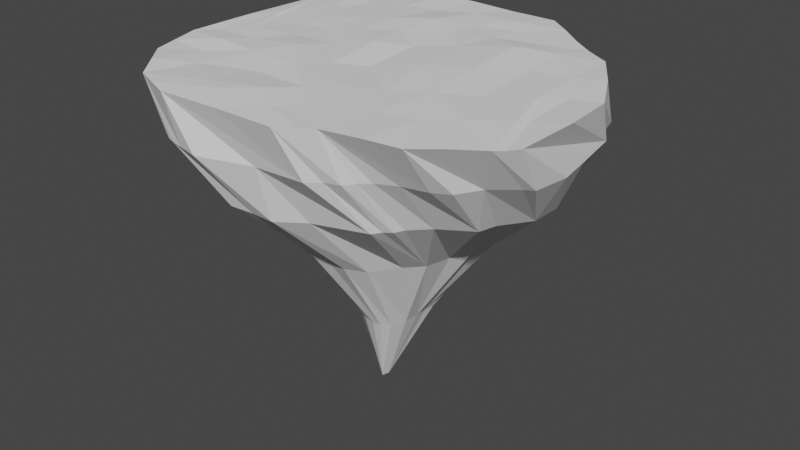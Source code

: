 # Source: sky_bastion_terrain_castle.blend  (saved by Blender 2.80.41; exported with 4.5.12 LTS)
import bpy
from mathutils import Matrix  # noqa: F401  (used for matrix-valued properties, if any)

bpy.ops.wm.read_factory_settings(use_empty=True)
scene = bpy.context.scene
scene.name = 'Scene'

# ---- collections
col_collection = bpy.data.collections.new('Collection'); scene.collection.children.link(col_collection)

# ---- world
world_world = bpy.data.worlds.new('World'); scene.world = world_world
world_world.use_nodes = True; world_world.node_tree.nodes.clear()
_N = world_world.node_tree.nodes; _L = world_world.node_tree.links
n0 = _N.new('ShaderNodeOutputWorld'); n0.name = 'World Output'; n0.location = (300, 300)
n1 = _N.new('ShaderNodeBackground'); n1.name = 'Background'; n1.location = (10, 300)
n1.inputs[0].default_value = (0.05088, 0.05088, 0.05088, 1.0)
_L.new(n1.outputs[0], n0.inputs[0])
n0.is_active_output = True
world_world.color = (0.05088, 0.05088, 0.05088)
world_world.use_sun_shadow = False
world_world.sun_shadow_jitter_overblur = 0.0

# ---- meshes
me_grid = bpy.data.meshes.new('Grid')
me_grid.from_pydata([(-23.31, -45.91, 11.51), (7.245, -45.43, 11.55), (-34.38, -41.44, 11.57), (14.83, -41.01, 11.79), (-44.64, -29.17, 11.62), (31.74, -37.06, 11.14), (44.42, -28.0, 11.26), (47.97, -23.41, 11.05), (-48.46, -15.55, 11.77), (47.1, 6.174, 10.82), (-47.57, 19.4, 11.46), (34.61, 27.77, 10.92), (-45.56, 27.18, 11.5), (22.51, 35.69, 11.05), (-36.6, 40.01, 11.02), (-27.98, 44.11, 11.31), (-13.16, 45.62, 11.53), (10.04, 45.79, 11.13), (-1.104, -38.73, -13.24), (5.375, -34.33, -13.24), (17.91, -30.08, -13.24), (-6.648, -38.57, -13.24), (19.24, -28.02, -13.24), (20.97, -26.73, -13.24), (-12.66, -39.0, -13.24), (22.08, -24.41, -13.24), (26.1, -20.31, -13.24), (33.69, -15.53, -13.24), (-18.03, -34.57, -13.24), (34.9, -11.16, -13.24), (-22.45, -33.23, -13.24), (39.63, -4.334, -13.24), (-25.3, -27.75, -13.24), (39.85, 3.195, -13.24), (36.33, 9.123, -13.24), (-28.93, -25.27, -13.24), (32.5, 17.62, -13.24), (-34.62, -14.68, -13.24), (30.69, 18.84, -13.24), (-36.57, -6.211, -13.24), (27.73, 24.49, -13.24), (-38.45, 0.08243, -13.24), (-38.4, 3.33, -13.24), (18.3, 28.26, -13.24), (16.89, 29.67, -13.24), (-35.17, 11.7, -13.24), (10.94, 30.78, -13.24), (22.07, 35.79, -0.1778), (39.86, 23.11, -0.1778), (-42.35, 28.78, -0.1778), (35.82, -27.25, -0.1778), (-44.85, 24.58, -0.1778), (39.03, -21.75, -0.1778), (-47.85, 12.89, -0.1778), (-41.18, 34.62, -0.1778), (-43.02, 30.7, -0.1778), (27.91, 32.62, -0.1778), (-2.199, 46.75, -0.1778), (7.273, 32.32, -13.24), (42.06, 15.19, -0.1778), (-44.29, -21.12, -0.1778), (-23.56, 40.38, -0.1778), (-48.07, 16.14, -0.1778), (-48.88, 10.73, -0.1778), (-10.23, 44.71, -0.1778), (47.85, -7.313, -0.1778), (46.41, 1.593, -0.1778), (-38.66, -32.85, -0.1778), (-44.85, -16.1, -0.1778), (-46.85, -6.393, -0.1778), (3.436, 31.4, -13.24), (-37.73, 15.51, -13.24), (-33.44, -36.26, -0.1778), (25.98, -30.71, -0.1778), (44.53, -17.15, -0.1778), (31.99, -29.31, -0.1778), (20.87, 35.95, -0.1778), (-21.14, 42.75, -0.1778), (4.748, 44.36, -0.1778), (-35.86, 37.87, -0.1778), (-37.45, 35.7, -0.1778), (-1.475, -41.92, -0.1778), (7.332, 44.63, -0.1778), (13.76, 38.35, -0.1778), (16.92, 38.35, -0.1778), (0.9011, 45.14, -0.1778), (21.29, -32.89, -0.1778), (1.632, 33.3, -13.24), (-36.49, 19.28, -13.24), (-34.08, 19.86, -13.24), (44.37, 13.37, -0.1778), (-25.7, -43.13, -0.1778), (-23.65, -43.84, -0.1778), (-47.24, 21.06, -0.1778), (-31.21, -39.85, -0.1778), (11.47, 40.24, -0.1778), (17.25, -37.51, -0.1778), (29.6, 30.5, -0.1778), (-48.93, 4.617, -0.1778), (-14.95, -45.9, -0.1778), (-2.491, 34.27, -13.24), (-32.75, 22.7, -13.24), (-22.77, 24.61, -13.24), (19.05, -35.06, -0.1778), (-20.25, -44.63, -0.1778), (-40.26, -25.69, -0.1778), (10.91, -41.22, -0.1778), (13.7, -38.69, -0.1778), (46.62, -15.98, -0.1778), (-5.914, 35.27, -13.24), (-23.25, 28.27, -13.24), (-15.04, 31.9, -13.24), (-8.794, 34.99, -13.24), (2.392, -21.5, -30.36), (7.333, -19.31, -30.36), (11.92, -12.96, -30.36), (-2.341, -21.19, -30.36), (15.51, -8.995, -30.36), (17.04, -2.899, -30.36), (-6.088, -21.86, -30.36), (19.67, 1.45, -30.36), (-10.88, -18.66, -30.36), (20.77, 8.562, -30.36), (18.43, 12.26, -30.36), (15.46, 14.79, -30.36), (11.4, 18.99, -30.36), (-15.84, -14.06, -30.36), (19.51, 4.286, -30.36), (-17.66, -7.317, -30.36), (0.2917, 19.92, -30.36), (6.671, 20.38, -30.36), (-3.188, 20.94, -30.36), (-7.132, 19.95, -30.36), (-19.6, 2.227, -30.36), (-10.1, 19.07, -30.36), (-20.3, 9.688, -30.36), (-13.4, 15.76, -30.36), (-18.17, 30.47, -13.24), (3.911, -7.539, -50.79), (5.541, -4.054, -50.79), (2.047, -9.129, -50.79), (0.04093, -9.462, -50.79), (5.865, -0.2197, -50.79), (5.806, 2.894, -50.79), (6.219, 5.409, -50.79), (-3.131, -8.653, -50.79), (-7.502, -5.944, -50.79), (1.115, 6.325, -50.79), (-2.042, 5.588, -50.79), (-4.207, 4.319, -50.79), (-8.627, -1.854, -50.79), (-6.138, 3.719, -50.79), (-7.707, 0.5027, -50.79), (-8.631, -3.604, -50.79), (-2.291, -1.15, -70.41), (-3.11, -2.536, -70.76), (-3.255, -0.5847, -70.31), (-4.273, -1.618, -69.36), (-15.88, 13.87, -30.36), (-18.54, 12.09, -30.36), (-20.12, -0.3751, -30.36), (-20.1, -5.567, -30.36), (-19.55, -1.343, -30.36), (-5.761, -32.53, 12.54), (1.487, -22.08, 11.96), (20.02, -13.23, 11.95), (36.28, -0.007749, 11.6), (-26.58, -17.29, 11.99), (-17.15, -2.203, 11.84), (-2.747, 8.144, 11.48), (16.46, 20.3, 12.44), (-39.77, -4.887, 11.9), (-30.6, 12.52, 12.0), (-18.25, 20.64, 12.19), (-1.85, 29.99, 11.33), (-29.04, -43.65, 11.65), (11.22, -43.19, 11.95), (-38.9, -35.33, 12.2), (-46.71, -22.42, 11.61), (46.05, -25.72, 10.92), (49.01, -8.304, 11.67), (-47.73, 2.091, 11.88), (38.47, -32.44, 11.43), (28.06, 31.76, 10.89), (-39.88, 33.39, 11.98), (-32.49, 41.57, 11.62), (16.47, 40.69, 11.2), (-7.942, -45.59, 11.69), (23.89, -38.99, 11.64), (41.44, 17.1, 11.23), (-46.15, 23.37, 11.49), (-20.4, 44.46, 11.95), (-2.034, 45.9, 11.1), (0.5012, -38.97, 11.98), (-20.06, -36.95, 12.19), (-17.16, -25.08, 11.29), (-36.1, -23.29, 11.28), (-33.07, -10.99, 11.78), (-44.59, -10.27, 11.47), (-42.87, 11.5, 11.63), (8.142, -31.25, 11.9), (-1.946, -27.23, 12.16), (-8.044, -12.38, 11.84), (-20.93, -9.822, 12.73), (-25.04, 5.064, 11.77), (-35.84, 3.678, 11.46), (-33.71, 26.35, 11.31), (26.01, -25.1, 11.46), (10.78, -17.13, 11.45), (8.031, -2.069, 12.35), (-9.832, 3.168, 12.48), (-10.92, 14.15, 11.88), (-24.88, 16.62, 11.93), (-24.49, 31.86, 11.77), (40.28, -13.89, 11.62), (27.3, -6.756, 11.32), (25.84, 10.51, 11.33), (5.98, 14.19, 11.81), (6.718, 24.94, 11.44), (-9.283, 24.99, 12.68), (-7.677, 37.58, 11.46), (40.74, 3.037, 10.9), (25.64, 24.04, 11.65), (10.2, 32.71, 11.34), (-14.42, -39.24, 12.39), (-31.14, -29.41, 11.32), (-37.56, -16.73, 12.28), (-43.01, 7.514, 12.05), (3.477, -37.06, 11.86), (-11.58, -19.85, 12.37), (-28.27, -3.191, 11.85), (-37.61, 19.81, 11.82), (16.78, -27.04, 11.49), (-1.877, -6.71, 10.98), (-18.79, 9.29, 12.06), (-28.5, 30.12, 11.56), (32.49, -20.23, 11.7), (17.69, 3.661, 12.24), (-1.591, 18.61, 11.94), (-16.49, 33.42, 11.41), (41.56, -11.89, 10.93), (35.05, 13.66, 11.21), (17.92, 28.0, 11.16), (4.583, 37.42, 11.84)], [], [(1, 106, 107), (108, 7, 179, 6), (106, 1, 187, 0), (90, 9, 180, 7), (48, 11, 189, 9), (18, 81, 99), (24, 91, 94), (20, 106, 81), (31, 65, 108), (37, 68, 69), (68, 35, 60), (35, 105, 60), (45, 51, 49), (18, 113, 114), (20, 115, 117), (102, 133, 101), (36, 124, 125), (110, 159, 135), (39, 128, 126), (40, 125, 130), (111, 136, 137), (29, 127, 31), (40, 130, 129), (118, 142, 120), (136, 151, 152), (132, 149, 134), (123, 143, 144), (114, 138, 139), (135, 150, 133), (152, 156, 157), (144, 154, 156), (10, 98, 69), (0, 99, 81), (81, 106, 0), (66, 90, 7), (65, 66, 7), (9, 59, 48), (57, 64, 17), (14, 54, 55), (13, 95, 82), (11, 48, 97), (18, 19, 81), (100, 82, 87), (19, 20, 81), (37, 35, 68), (54, 88, 71), (31, 33, 65), (59, 38, 40), (35, 32, 105), (47, 44, 46), (43, 40, 129), (132, 70, 58), (133, 45, 71), (71, 88, 133), (115, 20, 19), (58, 46, 131), (36, 34, 124), (113, 21, 24), (18, 21, 113), (102, 135, 133), (23, 22, 117), (117, 22, 20), (134, 100, 87), (126, 37, 39), (117, 25, 23), (40, 38, 125), (137, 159, 110), (27, 118, 120), (111, 112, 136), (134, 87, 132), (135, 152, 150), (149, 132, 131), (151, 134, 149), (118, 117, 142), (113, 116, 140), (147, 130, 125), (126, 128, 146), (143, 122, 127), (147, 129, 130), (137, 136, 158), (141, 119, 121), (149, 131, 148), (123, 122, 143), (114, 113, 138), (115, 114, 139), (131, 129, 148), (124, 123, 144), (139, 117, 115), (145, 121, 126), (125, 124, 144), (151, 149, 156), (145, 146, 157), (152, 151, 156), (146, 153, 157), (148, 147, 156), (144, 143, 154), (139, 138, 155), (157, 153, 150), (155, 145, 157), (150, 152, 157), (147, 144, 156), (138, 140, 155), (69, 8, 181, 10), (17, 186, 13, 82), (4, 72, 94), (42, 62, 93), (86, 26, 73), (83, 70, 95), (100, 78, 82), (21, 104, 92), (27, 50, 75), (74, 31, 108), (40, 48, 59), (47, 56, 44), (55, 54, 71), (87, 82, 95), (41, 63, 53), (93, 51, 45), (76, 47, 46), (133, 89, 101), (132, 87, 70), (88, 89, 133), (131, 132, 58), (24, 116, 113), (136, 112, 109), (118, 27, 26), (28, 116, 24), (127, 122, 31), (144, 147, 125), (140, 138, 113), (146, 145, 126), (139, 142, 117), (142, 127, 120), (147, 148, 129), (142, 143, 127), (121, 145, 141), (141, 155, 140), (156, 149, 148), (154, 143, 142), (155, 141, 145), (156, 155, 157), (0, 104, 99), (3, 103, 86), (1, 107, 96), (11, 97, 56), (2, 94, 91), (12, 93, 62), (3, 86, 73), (91, 92, 2), (4, 105, 67), (13, 83, 95), (17, 85, 57), (15, 79, 80), (3, 96, 103), (82, 78, 17), (13, 76, 84), (2, 92, 104), (108, 6, 74), (75, 50, 5), (16, 77, 61), (14, 80, 54), (75, 3, 73), (4, 67, 72), (9, 90, 59), (7, 108, 65), (16, 64, 77), (15, 61, 79), (8, 68, 60), (69, 68, 8), (10, 63, 98), (8, 60, 105), (13, 84, 83), (11, 56, 47), (17, 78, 85), (10, 53, 63), (6, 52, 74), (10, 62, 53), (14, 49, 51), (12, 51, 93), (14, 55, 49), (50, 52, 5), (47, 76, 11), (107, 20, 22), (99, 21, 18), (86, 25, 26), (69, 39, 37), (96, 22, 23), (44, 97, 43), (92, 24, 21), (95, 70, 87), (30, 105, 32), (112, 85, 109), (80, 101, 89), (103, 23, 25), (58, 76, 46), (61, 110, 102), (88, 80, 89), (27, 73, 26), (72, 30, 28), (137, 110, 77), (34, 90, 66), (66, 33, 34), (59, 36, 38), (137, 64, 111), (101, 61, 102), (98, 41, 39), (64, 112, 111), (83, 58, 70), (109, 78, 100), (94, 28, 24), (31, 52, 29), (53, 42, 41), (52, 27, 29), (45, 42, 93), (49, 71, 45), (97, 40, 43), (119, 32, 121), (122, 33, 31), (38, 36, 125), (114, 19, 18), (32, 35, 121), (129, 46, 44), (123, 34, 33), (126, 35, 37), (102, 110, 135), (117, 26, 25), (119, 28, 30), (41, 161, 128), (39, 41, 128), (109, 134, 136), (120, 29, 27), (141, 116, 119), (44, 43, 129), (154, 139, 155), (151, 136, 134), (150, 153, 133), (135, 159, 152), (158, 136, 152), (159, 158, 152), (160, 133, 153), (161, 162, 146), (161, 146, 128), (162, 153, 146), (137, 158, 159), (156, 154, 155), (0, 175, 2, 104), (2, 177, 4, 94), (4, 178, 8, 105), (3, 176, 1, 96), (13, 183, 11, 76), (14, 185, 15, 80), (75, 5, 188, 3), (16, 192, 17, 64), (15, 191, 16, 61), (6, 182, 5, 52), (10, 190, 12, 62), (12, 184, 14, 51), (107, 106, 20), (99, 104, 21), (86, 103, 25), (69, 98, 39), (96, 107, 22), (44, 56, 97), (92, 91, 24), (30, 67, 105), (112, 57, 85), (80, 79, 101), (103, 96, 23), (58, 84, 76), (61, 77, 110), (88, 54, 80), (27, 75, 73), (72, 67, 30), (34, 36, 90), (66, 65, 33), (59, 90, 36), (137, 77, 64), (101, 79, 61), (98, 63, 41), (64, 57, 112), (83, 84, 58), (109, 85, 78), (94, 72, 28), (31, 74, 52), (53, 62, 42), (52, 50, 27), (49, 55, 71), (97, 48, 40), (119, 30, 32), (122, 123, 33), (114, 115, 19), (129, 131, 46), (123, 124, 34), (126, 121, 35), (117, 118, 26), (119, 116, 28), (41, 42, 161), (109, 100, 134), (120, 127, 29), (141, 140, 116), (42, 45, 160), (154, 142, 139), (162, 160, 153), (133, 160, 45), (162, 161, 160), (161, 42, 160), (163, 224, 193), (167, 225, 195), (167, 226, 196), (171, 227, 198), (3, 228, 176), (164, 229, 201), (168, 230, 203), (172, 231, 205), (165, 232, 207), (169, 233, 209), (173, 234, 211), (173, 235, 212), (6, 236, 182), (170, 237, 216), (174, 238, 218), (16, 239, 220), (7, 240, 179), (11, 241, 189), (13, 242, 183), (17, 243, 186), (163, 194, 224), (167, 196, 225), (167, 197, 226), (171, 199, 227), (3, 200, 228), (164, 202, 229), (168, 204, 230), (172, 206, 231), (165, 208, 232), (169, 210, 233), (173, 212, 234), (173, 213, 235), (6, 214, 236), (170, 217, 237), (174, 219, 238), (16, 191, 239), (7, 180, 240), (11, 222, 241), (13, 223, 242), (17, 192, 243), (243, 220, 174), (243, 192, 220), (192, 16, 220), (242, 218, 170), (242, 223, 218), (223, 174, 218), (241, 216, 166), (241, 222, 216), (222, 170, 216), (240, 221, 166), (240, 180, 221), (180, 9, 221), (239, 213, 173), (239, 191, 213), (191, 15, 213), (238, 211, 169), (238, 219, 211), (219, 173, 211), (237, 209, 165), (237, 217, 209), (217, 169, 209), (236, 215, 165), (236, 214, 215), (214, 166, 215), (235, 185, 14), (235, 213, 185), (213, 15, 185), (234, 204, 168), (234, 212, 204), (212, 172, 204), (233, 202, 164), (233, 210, 202), (210, 168, 202), (232, 200, 3), (232, 208, 200), (208, 164, 200), (231, 184, 12), (231, 206, 184), (206, 14, 184), (230, 205, 171), (230, 204, 205), (204, 172, 205), (229, 203, 167), (229, 202, 203), (202, 168, 203), (228, 201, 163), (228, 200, 201), (200, 164, 201), (227, 190, 10), (227, 199, 190), (199, 12, 190), (226, 198, 8), (226, 197, 198), (197, 171, 198), (225, 177, 2), (225, 196, 177), (196, 4, 177), (224, 175, 0), (224, 194, 175), (194, 2, 175), (186, 223, 13), (186, 243, 223), (243, 174, 223), (183, 222, 11), (183, 242, 222), (242, 170, 222), (189, 221, 9), (189, 241, 221), (241, 166, 221), (179, 214, 6), (179, 240, 214), (240, 166, 214), (220, 219, 174), (220, 239, 219), (239, 173, 219), (218, 217, 170), (218, 238, 217), (238, 169, 217), (216, 215, 166), (216, 237, 215), (237, 165, 215), (182, 207, 5), (182, 236, 207), (236, 165, 207), (212, 206, 172), (212, 235, 206), (235, 14, 206), (211, 210, 169), (211, 234, 210), (234, 168, 210), (209, 208, 165), (209, 233, 208), (233, 164, 208), (207, 188, 5), (207, 232, 188), (232, 3, 188), (205, 199, 171), (205, 231, 199), (231, 12, 199), (203, 197, 167), (203, 230, 197), (230, 171, 197), (201, 195, 163), (201, 229, 195), (229, 167, 195), (176, 193, 1), (176, 228, 193), (228, 163, 193), (198, 181, 8), (198, 227, 181), (227, 10, 181), (196, 178, 4), (196, 226, 178), (226, 8, 178), (195, 194, 163), (195, 225, 194), (225, 2, 194), (193, 187, 1), (193, 224, 187), (224, 0, 187)])
_uv = me_grid.uv_layers.new(name='UVMap')
_uv.uv.foreach_set('vector', [0.9874, 0.9648, 0.9837, 0.9654, 0.9831, 0.9641, 0.9734, 0.9521, 0.9748, 0.9479, 0.9762, 0.9483, 0.9776, 0.9487, 0.9837, 0.9654, 0.9874, 0.9648, 0.9874, 0.9715, 0.9874, 0.9783, 0.9626, 0.9524, 0.9623, 0.9479, 0.9686, 0.9479, 0.9748, 0.9479, 0.959, 0.954, 0.9532, 0.9534, 0.9577, 0.9507, 0.9623, 0.9479, 0.9788, 0.9731, 0.9836, 0.9708, 0.9837, 0.9758, 0.9776, 0.9766, 0.9822, 0.9801, 0.9808, 0.982, 0.9784, 0.9662, 0.9837, 0.9654, 0.9836, 0.9708, 0.9716, 0.9574, 0.9702, 0.9518, 0.9734, 0.9521, 0.9678, 0.9814, 0.9709, 0.9868, 0.967, 0.987, 0.9709, 0.9868, 0.9717, 0.981, 0.9727, 0.9866, 0.9717, 0.981, 0.9749, 0.9857, 0.9727, 0.9866, 0.9599, 0.9792, 0.9567, 0.9841, 0.9554, 0.9832, 0.9788, 0.9731, 0.9722, 0.9711, 0.9724, 0.9698, 0.9784, 0.9662, 0.9717, 0.9678, 0.9711, 0.9663, 0.9567, 0.9742, 0.9638, 0.974, 0.9568, 0.9773, 0.964, 0.9575, 0.9654, 0.9638, 0.9638, 0.9644, 0.9557, 0.9734, 0.9617, 0.9719, 0.9621, 0.9728, 0.9651, 0.9814, 0.9662, 0.9747, 0.9681, 0.9748, 0.9615, 0.9586, 0.9638, 0.9644, 0.963, 0.9653, 0.9553, 0.9706, 0.9614, 0.9706, 0.9554, 0.9718, 0.9735, 0.959, 0.9684, 0.9639, 0.9716, 0.9574, 0.9615, 0.9586, 0.963, 0.9653, 0.9621, 0.9668, 0.9699, 0.9652, 0.9672, 0.968, 0.9691, 0.9642, 0.9614, 0.9706, 0.9658, 0.9697, 0.9662, 0.9702, 0.9613, 0.9686, 0.9658, 0.9695, 0.9611, 0.9694, 0.9663, 0.9634, 0.9667, 0.968, 0.9664, 0.9679, 0.9724, 0.9698, 0.968, 0.9688, 0.9677, 0.9683, 0.9621, 0.9728, 0.9665, 0.9704, 0.9638, 0.974, 0.9662, 0.9702, 0.9669, 0.9692, 0.9669, 0.9693, 0.9664, 0.9679, 0.9669, 0.9692, 0.9669, 0.9692, 0.9585, 0.9889, 0.9631, 0.9864, 0.967, 0.987, 0.9874, 0.9783, 0.9837, 0.9758, 0.9836, 0.9708, 0.9836, 0.9708, 0.9837, 0.9654, 0.9874, 0.9783, 0.967, 0.952, 0.9626, 0.9524, 0.9748, 0.9479, 0.9702, 0.9518, 0.967, 0.952, 0.9748, 0.9479, 0.9623, 0.9479, 0.9616, 0.9529, 0.959, 0.954, 0.9498, 0.9681, 0.9496, 0.9712, 0.9464, 0.9644, 0.9505, 0.9843, 0.9538, 0.982, 0.9549, 0.9829, 0.9493, 0.9583, 0.9515, 0.9632, 0.9504, 0.9649, 0.9532, 0.9534, 0.959, 0.954, 0.9558, 0.957, 0.9788, 0.9731, 0.9785, 0.9704, 0.9836, 0.9708, 0.9557, 0.9666, 0.9504, 0.9649, 0.9563, 0.9654, 0.9785, 0.9704, 0.9784, 0.9662, 0.9836, 0.9708, 0.9678, 0.9814, 0.9717, 0.981, 0.9709, 0.9868, 0.9538, 0.982, 0.9577, 0.9785, 0.9586, 0.9792, 0.9716, 0.9574, 0.9692, 0.9569, 0.9702, 0.9518, 0.9616, 0.9529, 0.9634, 0.958, 0.9615, 0.9586, 0.9717, 0.981, 0.973, 0.9801, 0.9749, 0.9857, 0.9538, 0.9593, 0.9588, 0.9612, 0.9578, 0.9629, 0.9594, 0.9608, 0.9615, 0.9586, 0.9621, 0.9668, 0.9613, 0.9686, 0.9568, 0.9649, 0.9571, 0.9638, 0.9638, 0.974, 0.9599, 0.9792, 0.9586, 0.9792, 0.9586, 0.9792, 0.9577, 0.9785, 0.9638, 0.974, 0.9717, 0.9678, 0.9784, 0.9662, 0.9785, 0.9704, 0.9571, 0.9638, 0.9578, 0.9629, 0.9615, 0.9675, 0.964, 0.9575, 0.9671, 0.9572, 0.9654, 0.9638, 0.9722, 0.9711, 0.9782, 0.975, 0.9776, 0.9766, 0.9788, 0.9731, 0.9782, 0.975, 0.9722, 0.9711, 0.9567, 0.9742, 0.9621, 0.9728, 0.9638, 0.974, 0.9777, 0.9647, 0.978, 0.9655, 0.9711, 0.9663, 0.9711, 0.9663, 0.978, 0.9655, 0.9784, 0.9662, 0.9611, 0.9694, 0.9557, 0.9666, 0.9563, 0.9654, 0.9681, 0.9748, 0.9678, 0.9814, 0.9651, 0.9814, 0.9711, 0.9663, 0.9772, 0.9641, 0.9777, 0.9647, 0.9615, 0.9586, 0.9634, 0.958, 0.9638, 0.9644, 0.9554, 0.9718, 0.9617, 0.9719, 0.9557, 0.9734, 0.9749, 0.9599, 0.9699, 0.9652, 0.9691, 0.9642, 0.9553, 0.9706, 0.9551, 0.9686, 0.9614, 0.9706, 0.9611, 0.9694, 0.9563, 0.9654, 0.9613, 0.9686, 0.9621, 0.9728, 0.9662, 0.9702, 0.9665, 0.9704, 0.9658, 0.9695, 0.9613, 0.9686, 0.9615, 0.9675, 0.9658, 0.9697, 0.9611, 0.9694, 0.9658, 0.9695, 0.9699, 0.9652, 0.9711, 0.9663, 0.9672, 0.968, 0.9722, 0.9711, 0.9717, 0.9723, 0.9681, 0.9692, 0.9658, 0.9687, 0.963, 0.9653, 0.9638, 0.9644, 0.9681, 0.9748, 0.9662, 0.9747, 0.9671, 0.9704, 0.9667, 0.968, 0.9675, 0.9634, 0.9684, 0.9639, 0.9658, 0.9687, 0.9621, 0.9668, 0.963, 0.9653, 0.9554, 0.9718, 0.9614, 0.9706, 0.9615, 0.9713, 0.968, 0.9694, 0.9713, 0.9731, 0.97, 0.9741, 0.9658, 0.9695, 0.9615, 0.9675, 0.9658, 0.9691, 0.9663, 0.9634, 0.9675, 0.9634, 0.9667, 0.968, 0.9724, 0.9698, 0.9722, 0.9711, 0.968, 0.9688, 0.9717, 0.9678, 0.9724, 0.9698, 0.9677, 0.9683, 0.9615, 0.9675, 0.9621, 0.9668, 0.9658, 0.9691, 0.9654, 0.9638, 0.9663, 0.9634, 0.9664, 0.9679, 0.9677, 0.9683, 0.9711, 0.9663, 0.9717, 0.9678, 0.9678, 0.9698, 0.97, 0.9741, 0.9681, 0.9748, 0.9638, 0.9644, 0.9654, 0.9638, 0.9664, 0.9679, 0.9658, 0.9697, 0.9658, 0.9695, 0.9669, 0.9692, 0.9678, 0.9698, 0.9671, 0.9704, 0.9669, 0.9693, 0.9662, 0.9702, 0.9658, 0.9697, 0.9669, 0.9692, 0.9671, 0.9704, 0.9667, 0.9704, 0.9669, 0.9693, 0.9658, 0.9691, 0.9658, 0.9687, 0.9669, 0.9692, 0.9664, 0.9679, 0.9667, 0.968, 0.9669, 0.9692, 0.9677, 0.9683, 0.968, 0.9688, 0.9669, 0.9692, 0.9669, 0.9693, 0.9667, 0.9704, 0.9665, 0.9704, 0.9669, 0.9692, 0.9678, 0.9698, 0.9669, 0.9693, 0.9665, 0.9704, 0.9662, 0.9702, 0.9669, 0.9693, 0.9658, 0.9687, 0.9664, 0.9679, 0.9669, 0.9692, 0.968, 0.9688, 0.9681, 0.9692, 0.9669, 0.9692, 0.967, 0.987, 0.9724, 0.991, 0.9654, 0.9899, 0.9585, 0.9889, 0.9464, 0.9644, 0.9479, 0.9614, 0.9493, 0.9583, 0.9504, 0.9649, 0.9792, 0.9888, 0.9794, 0.983, 0.9808, 0.982, 0.9621, 0.9809, 0.9594, 0.9855, 0.9579, 0.9849, 0.9813, 0.9607, 0.9762, 0.9625, 0.9805, 0.9594, 0.9522, 0.9622, 0.9568, 0.9649, 0.9515, 0.9632, 0.9557, 0.9666, 0.9504, 0.9657, 0.9504, 0.9649, 0.9782, 0.975, 0.9832, 0.9779, 0.9827, 0.9789, 0.9749, 0.9599, 0.9783, 0.9556, 0.9794, 0.957, 0.9739, 0.9525, 0.9716, 0.9574, 0.9734, 0.9521, 0.9615, 0.9586, 0.959, 0.954, 0.9616, 0.9529, 0.9538, 0.9593, 0.9551, 0.9576, 0.9588, 0.9612, 0.9549, 0.9829, 0.9538, 0.982, 0.9586, 0.9792, 0.9563, 0.9654, 0.9504, 0.9649, 0.9515, 0.9632, 0.963, 0.981, 0.9612, 0.986, 0.9604, 0.9857, 0.9579, 0.9849, 0.9567, 0.9841, 0.9599, 0.9792, 0.9534, 0.9598, 0.9538, 0.9593, 0.9578, 0.9629, 0.9638, 0.974, 0.9575, 0.9777, 0.9568, 0.9773, 0.9613, 0.9686, 0.9563, 0.9654, 0.9568, 0.9649, 0.9577, 0.9785, 0.9575, 0.9777, 0.9638, 0.974, 0.9615, 0.9675, 0.9613, 0.9686, 0.9571, 0.9638, 0.9776, 0.9766, 0.9717, 0.9723, 0.9722, 0.9711, 0.9614, 0.9706, 0.9551, 0.9686, 0.9552, 0.9677, 0.9699, 0.9652, 0.9749, 0.9599, 0.9762, 0.9625, 0.9759, 0.9782, 0.9717, 0.9723, 0.9776, 0.9766, 0.9684, 0.9639, 0.9675, 0.9634, 0.9716, 0.9574, 0.9664, 0.9679, 0.9658, 0.9687, 0.9638, 0.9644, 0.9681, 0.9692, 0.968, 0.9688, 0.9722, 0.9711, 0.9671, 0.9704, 0.9678, 0.9698, 0.9681, 0.9748, 0.9677, 0.9683, 0.9672, 0.968, 0.9711, 0.9663, 0.9672, 0.968, 0.9684, 0.9639, 0.9691, 0.9642, 0.9658, 0.9687, 0.9658, 0.9691, 0.9621, 0.9668, 0.9672, 0.968, 0.9667, 0.968, 0.9684, 0.9639, 0.97, 0.9741, 0.9678, 0.9698, 0.968, 0.9694, 0.968, 0.9694, 0.9669, 0.9692, 0.9681, 0.9692, 0.9669, 0.9692, 0.9658, 0.9695, 0.9658, 0.9691, 0.9669, 0.9692, 0.9667, 0.968, 0.9672, 0.968, 0.9669, 0.9692, 0.968, 0.9694, 0.9678, 0.9698, 0.9669, 0.9692, 0.9669, 0.9692, 0.9669, 0.9693, 0.9874, 0.9783, 0.9832, 0.9779, 0.9837, 0.9758, 0.9863, 0.9612, 0.982, 0.9621, 0.9813, 0.9607, 0.9874, 0.9648, 0.9831, 0.9641, 0.9827, 0.9629, 0.9532, 0.9534, 0.9558, 0.957, 0.9551, 0.9576, 0.9847, 0.9835, 0.9808, 0.982, 0.9822, 0.9801, 0.9555, 0.9876, 0.9579, 0.9849, 0.9594, 0.9855, 0.9863, 0.9612, 0.9813, 0.9607, 0.9805, 0.9594, 0.9822, 0.9801, 0.9827, 0.9789, 0.9847, 0.9835, 0.9792, 0.9888, 0.9749, 0.9857, 0.9777, 0.9846, 0.9493, 0.9583, 0.9522, 0.9622, 0.9515, 0.9632, 0.9464, 0.9644, 0.9501, 0.967, 0.9498, 0.9681, 0.9482, 0.9812, 0.9525, 0.9803, 0.9532, 0.9811, 0.9863, 0.9612, 0.9827, 0.9629, 0.982, 0.9621, 0.9504, 0.9649, 0.9504, 0.9657, 0.9464, 0.9644, 0.9493, 0.9583, 0.9534, 0.9598, 0.9525, 0.9612, 0.9847, 0.9835, 0.9827, 0.9789, 0.9832, 0.9779, 0.9734, 0.9521, 0.9776, 0.9487, 0.9739, 0.9525, 0.9794, 0.957, 0.9783, 0.9556, 0.9831, 0.9538, 0.9458, 0.9742, 0.9502, 0.9748, 0.9508, 0.9762, 0.9505, 0.9843, 0.9532, 0.9811, 0.9538, 0.982, 0.9794, 0.957, 0.9863, 0.9612, 0.9805, 0.9594, 0.9792, 0.9888, 0.9777, 0.9846, 0.9794, 0.983, 0.9623, 0.9479, 0.9626, 0.9524, 0.9616, 0.9529, 0.9748, 0.9479, 0.9734, 0.9521, 0.9702, 0.9518, 0.9458, 0.9742, 0.9496, 0.9712, 0.9502, 0.9748, 0.9482, 0.9812, 0.9508, 0.9762, 0.9525, 0.9803, 0.9724, 0.991, 0.9709, 0.9868, 0.9727, 0.9866, 0.967, 0.987, 0.9709, 0.9868, 0.9724, 0.991, 0.9585, 0.9889, 0.9612, 0.986, 0.9631, 0.9864, 0.9724, 0.991, 0.9727, 0.9866, 0.9749, 0.9857, 0.9493, 0.9583, 0.9525, 0.9612, 0.9522, 0.9622, 0.9532, 0.9534, 0.9551, 0.9576, 0.9538, 0.9593, 0.9464, 0.9644, 0.9504, 0.9657, 0.9501, 0.967, 0.9585, 0.9889, 0.9604, 0.9857, 0.9612, 0.986, 0.9776, 0.9487, 0.9762, 0.9541, 0.9739, 0.9525, 0.9585, 0.9889, 0.9594, 0.9855, 0.9604, 0.9857, 0.9505, 0.9843, 0.9554, 0.9832, 0.9567, 0.9841, 0.9555, 0.9876, 0.9567, 0.9841, 0.9579, 0.9849, 0.9505, 0.9843, 0.9549, 0.9829, 0.9554, 0.9832, 0.9783, 0.9556, 0.9762, 0.9541, 0.9831, 0.9538, 0.9538, 0.9593, 0.9534, 0.9598, 0.9532, 0.9534, 0.9831, 0.9641, 0.9784, 0.9662, 0.978, 0.9655, 0.9837, 0.9758, 0.9782, 0.975, 0.9788, 0.9731, 0.9813, 0.9607, 0.9772, 0.9641, 0.9762, 0.9625, 0.967, 0.987, 0.9651, 0.9814, 0.9678, 0.9814, 0.9827, 0.9629, 0.978, 0.9655, 0.9777, 0.9647, 0.9588, 0.9612, 0.9558, 0.957, 0.9594, 0.9608, 0.9827, 0.9789, 0.9776, 0.9766, 0.9782, 0.975, 0.9515, 0.9632, 0.9568, 0.9649, 0.9563, 0.9654, 0.975, 0.9794, 0.9749, 0.9857, 0.973, 0.9801, 0.9551, 0.9686, 0.9501, 0.967, 0.9552, 0.9677, 0.9532, 0.9811, 0.9568, 0.9773, 0.9575, 0.9777, 0.982, 0.9621, 0.9777, 0.9647, 0.9772, 0.9641, 0.9571, 0.9638, 0.9534, 0.9598, 0.9578, 0.9629, 0.9508, 0.9762, 0.9557, 0.9734, 0.9567, 0.9742, 0.9577, 0.9785, 0.9532, 0.9811, 0.9575, 0.9777, 0.9749, 0.9599, 0.9805, 0.9594, 0.9762, 0.9625, 0.9794, 0.983, 0.975, 0.9794, 0.9759, 0.9782, 0.9554, 0.9718, 0.9557, 0.9734, 0.9502, 0.9748, 0.9671, 0.9572, 0.9626, 0.9524, 0.967, 0.952, 0.967, 0.952, 0.9692, 0.9569, 0.9671, 0.9572, 0.9616, 0.9529, 0.964, 0.9575, 0.9634, 0.958, 0.9554, 0.9718, 0.9496, 0.9712, 0.9553, 0.9706, 0.9568, 0.9773, 0.9508, 0.9762, 0.9567, 0.9742, 0.9631, 0.9864, 0.963, 0.981, 0.9651, 0.9814, 0.9496, 0.9712, 0.9551, 0.9686, 0.9553, 0.9706, 0.9522, 0.9622, 0.9571, 0.9638, 0.9568, 0.9649, 0.9552, 0.9677, 0.9504, 0.9657, 0.9557, 0.9666, 0.9808, 0.982, 0.9759, 0.9782, 0.9776, 0.9766, 0.9716, 0.9574, 0.9762, 0.9541, 0.9735, 0.959, 0.9604, 0.9857, 0.9621, 0.9809, 0.963, 0.981, 0.9762, 0.9541, 0.9749, 0.9599, 0.9735, 0.959, 0.9599, 0.9792, 0.9621, 0.9809, 0.9579, 0.9849, 0.9554, 0.9832, 0.9586, 0.9792, 0.9599, 0.9792, 0.9558, 0.957, 0.9615, 0.9586, 0.9594, 0.9608, 0.9713, 0.9731, 0.973, 0.9801, 0.97, 0.9741, 0.9675, 0.9634, 0.9692, 0.9569, 0.9716, 0.9574, 0.9634, 0.958, 0.964, 0.9575, 0.9638, 0.9644, 0.9724, 0.9698, 0.9785, 0.9704, 0.9788, 0.9731, 0.973, 0.9801, 0.9717, 0.981, 0.97, 0.9741, 0.9621, 0.9668, 0.9578, 0.9629, 0.9588, 0.9612, 0.9663, 0.9634, 0.9671, 0.9572, 0.9692, 0.9569, 0.9681, 0.9748, 0.9717, 0.981, 0.9678, 0.9814, 0.9567, 0.9742, 0.9557, 0.9734, 0.9621, 0.9728, 0.9711, 0.9663, 0.9762, 0.9625, 0.9772, 0.9641, 0.9713, 0.9731, 0.9759, 0.9782, 0.975, 0.9794, 0.963, 0.981, 0.9655, 0.9748, 0.9662, 0.9747, 0.9651, 0.9814, 0.963, 0.981, 0.9662, 0.9747, 0.9552, 0.9677, 0.9611, 0.9694, 0.9614, 0.9706, 0.9691, 0.9642, 0.9735, 0.959, 0.9749, 0.9599, 0.968, 0.9694, 0.9717, 0.9723, 0.9713, 0.9731, 0.9588, 0.9612, 0.9594, 0.9608, 0.9621, 0.9668, 0.9669, 0.9692, 0.9677, 0.9683, 0.9669, 0.9692, 0.9658, 0.9697, 0.9614, 0.9706, 0.9611, 0.9694, 0.9665, 0.9704, 0.9667, 0.9704, 0.9638, 0.974, 0.9621, 0.9728, 0.9617, 0.9719, 0.9662, 0.9702, 0.9615, 0.9713, 0.9614, 0.9706, 0.9662, 0.9702, 0.9617, 0.9719, 0.9615, 0.9713, 0.9662, 0.9702, 0.9644, 0.9743, 0.9638, 0.974, 0.9667, 0.9704, 0.9655, 0.9748, 0.9646, 0.9743, 0.9671, 0.9704, 0.9655, 0.9748, 0.9671, 0.9704, 0.9662, 0.9747, 0.9646, 0.9743, 0.9667, 0.9704, 0.9671, 0.9704, 0.9554, 0.9718, 0.9615, 0.9713, 0.9617, 0.9719, 0.9669, 0.9692, 0.9669, 0.9692, 0.9669, 0.9692, 0.9874, 0.9783, 0.9861, 0.9809, 0.9847, 0.9835, 0.9832, 0.9779, 0.9847, 0.9835, 0.982, 0.9862, 0.9792, 0.9888, 0.9808, 0.982, 0.9792, 0.9888, 0.9758, 0.9899, 0.9724, 0.991, 0.9749, 0.9857, 0.9863, 0.9612, 0.9869, 0.963, 0.9874, 0.9648, 0.9827, 0.9629, 0.9493, 0.9583, 0.9512, 0.9559, 0.9532, 0.9534, 0.9534, 0.9598, 0.9505, 0.9843, 0.9494, 0.9827, 0.9482, 0.9812, 0.9532, 0.9811, 0.9794, 0.957, 0.9831, 0.9538, 0.9847, 0.9575, 0.9863, 0.9612, 0.9458, 0.9742, 0.9461, 0.9693, 0.9464, 0.9644, 0.9496, 0.9712, 0.9482, 0.9812, 0.947, 0.9777, 0.9458, 0.9742, 0.9508, 0.9762, 0.9776, 0.9487, 0.9803, 0.9513, 0.9831, 0.9538, 0.9762, 0.9541, 0.9585, 0.9889, 0.957, 0.9882, 0.9555, 0.9876, 0.9594, 0.9855, 0.9555, 0.9876, 0.953, 0.9859, 0.9505, 0.9843, 0.9567, 0.9841, 0.9831, 0.9641, 0.9837, 0.9654, 0.9784, 0.9662, 0.9837, 0.9758, 0.9832, 0.9779, 0.9782, 0.975, 0.9813, 0.9607, 0.982, 0.9621, 0.9772, 0.9641, 0.967, 0.987, 0.9631, 0.9864, 0.9651, 0.9814, 0.9827, 0.9629, 0.9831, 0.9641, 0.978, 0.9655, 0.9588, 0.9612, 0.9551, 0.9576, 0.9558, 0.957, 0.9827, 0.9789, 0.9822, 0.9801, 0.9776, 0.9766, 0.975, 0.9794, 0.9777, 0.9846, 0.9749, 0.9857, 0.9551, 0.9686, 0.9498, 0.9681, 0.9501, 0.967, 0.9532, 0.9811, 0.9525, 0.9803, 0.9568, 0.9773, 0.982, 0.9621, 0.9827, 0.9629, 0.9777, 0.9647, 0.9571, 0.9638, 0.9525, 0.9612, 0.9534, 0.9598, 0.9508, 0.9762, 0.9502, 0.9748, 0.9557, 0.9734, 0.9577, 0.9785, 0.9538, 0.982, 0.9532, 0.9811, 0.9749, 0.9599, 0.9794, 0.957, 0.9805, 0.9594, 0.9794, 0.983, 0.9777, 0.9846, 0.975, 0.9794, 0.9671, 0.9572, 0.964, 0.9575, 0.9626, 0.9524, 0.967, 0.952, 0.9702, 0.9518, 0.9692, 0.9569, 0.9616, 0.9529, 0.9626, 0.9524, 0.964, 0.9575, 0.9554, 0.9718, 0.9502, 0.9748, 0.9496, 0.9712, 0.9568, 0.9773, 0.9525, 0.9803, 0.9508, 0.9762, 0.9631, 0.9864, 0.9612, 0.986, 0.963, 0.981, 0.9496, 0.9712, 0.9498, 0.9681, 0.9551, 0.9686, 0.9522, 0.9622, 0.9525, 0.9612, 0.9571, 0.9638, 0.9552, 0.9677, 0.9501, 0.967, 0.9504, 0.9657, 0.9808, 0.982, 0.9794, 0.983, 0.9759, 0.9782, 0.9716, 0.9574, 0.9739, 0.9525, 0.9762, 0.9541, 0.9604, 0.9857, 0.9594, 0.9855, 0.9621, 0.9809, 0.9762, 0.9541, 0.9783, 0.9556, 0.9749, 0.9599, 0.9554, 0.9832, 0.9549, 0.9829, 0.9586, 0.9792, 0.9558, 0.957, 0.959, 0.954, 0.9615, 0.9586, 0.9713, 0.9731, 0.975, 0.9794, 0.973, 0.9801, 0.9675, 0.9634, 0.9663, 0.9634, 0.9692, 0.9569, 0.9724, 0.9698, 0.9717, 0.9678, 0.9785, 0.9704, 0.9621, 0.9668, 0.9615, 0.9675, 0.9578, 0.9629, 0.9663, 0.9634, 0.9654, 0.9638, 0.9671, 0.9572, 0.9681, 0.9748, 0.97, 0.9741, 0.9717, 0.981, 0.9711, 0.9663, 0.9699, 0.9652, 0.9762, 0.9625, 0.9713, 0.9731, 0.9717, 0.9723, 0.9759, 0.9782, 0.963, 0.981, 0.9621, 0.9809, 0.9655, 0.9748, 0.9552, 0.9677, 0.9557, 0.9666, 0.9611, 0.9694, 0.9691, 0.9642, 0.9684, 0.9639, 0.9735, 0.959, 0.968, 0.9694, 0.9681, 0.9692, 0.9717, 0.9723, 0.9621, 0.9809, 0.9599, 0.9792, 0.9644, 0.9743, 0.9669, 0.9692, 0.9672, 0.968, 0.9677, 0.9683, 0.9646, 0.9743, 0.9644, 0.9743, 0.9667, 0.9704, 0.9638, 0.974, 0.9644, 0.9743, 0.9599, 0.9792, 0.9646, 0.9743, 0.9655, 0.9748, 0.9644, 0.9743, 0.9655, 0.9748, 0.9621, 0.9809, 0.9644, 0.9743, 0.407, 0.9712, 0.4084, 0.9695, 0.4084, 0.9727, 0.4038, 0.9673, 0.4063, 0.9664, 0.4054, 0.9692, 0.4038, 0.9673, 0.4036, 0.9649, 0.405, 0.9654, 0.4012, 0.9645, 0.3986, 0.9638, 0.4023, 0.9636, 0.4089, 0.9756, 0.4079, 0.9734, 0.4093, 0.9749, 0.4049, 0.973, 0.4044, 0.9701, 0.406, 0.9721, 0.4008, 0.9691, 0.401, 0.9668, 0.4023, 0.9682, 0.3977, 0.9664, 0.3961, 0.965, 0.3994, 0.9655, 0.4031, 0.9767, 0.406, 0.9762, 0.4056, 0.978, 0.3987, 0.9723, 0.4018, 0.9727, 0.4009, 0.9745, 0.396, 0.9688, 0.3984, 0.969, 0.3974, 0.9706, 0.396, 0.9688, 0.394, 0.9672, 0.3968, 0.9676, 0.4062, 0.9819, 0.4047, 0.9793, 0.4071, 0.9806, 0.3962, 0.9761, 0.3996, 0.9764, 0.3983, 0.9781, 0.3942, 0.9726, 0.3965, 0.9724, 0.3952, 0.9743, 0.3907, 0.9703, 0.3934, 0.9696, 0.3925, 0.9715, 0.4053, 0.9827, 0.4029, 0.9814, 0.4057, 0.9823, 0.3947, 0.9802, 0.3976, 0.9801, 0.3969, 0.9814, 0.393, 0.9776, 0.3946, 0.9768, 0.3939, 0.9789, 0.3909, 0.9751, 0.3925, 0.9739, 0.3919, 0.9763, 0.407, 0.9712, 0.4079, 0.9684, 0.4084, 0.9695, 0.4038, 0.9673, 0.405, 0.9654, 0.4063, 0.9664, 0.4038, 0.9673, 0.4025, 0.9659, 0.4036, 0.9649, 0.4012, 0.9645, 0.3978, 0.964, 0.3986, 0.9638, 0.4089, 0.9756, 0.4069, 0.9743, 0.4079, 0.9734, 0.4049, 0.973, 0.4028, 0.9711, 0.4044, 0.9701, 0.4008, 0.9691, 0.3992, 0.9678, 0.401, 0.9668, 0.3977, 0.9664, 0.3948, 0.966, 0.3961, 0.965, 0.4031, 0.9767, 0.404, 0.9749, 0.406, 0.9762, 0.3987, 0.9723, 0.3997, 0.9707, 0.4018, 0.9727, 0.396, 0.9688, 0.3968, 0.9676, 0.3984, 0.969, 0.396, 0.9688, 0.3936, 0.968, 0.394, 0.9672, 0.4062, 0.9819, 0.4033, 0.981, 0.4047, 0.9793, 0.3962, 0.9761, 0.3975, 0.9742, 0.3996, 0.9764, 0.3942, 0.9726, 0.3951, 0.9707, 0.3965, 0.9724, 0.3907, 0.9703, 0.3909, 0.9687, 0.3934, 0.9696, 0.4053, 0.9827, 0.4022, 0.9827, 0.4029, 0.9814, 0.3947, 0.9802, 0.3954, 0.9781, 0.3976, 0.9801, 0.393, 0.9776, 0.3936, 0.9751, 0.3946, 0.9768, 0.3909, 0.9751, 0.3908, 0.9727, 0.3925, 0.9739, 0.3925, 0.9739, 0.3925, 0.9715, 0.3942, 0.9726, 0.3925, 0.9739, 0.3908, 0.9727, 0.3925, 0.9715, 0.3908, 0.9727, 0.3907, 0.9703, 0.3925, 0.9715, 0.3946, 0.9768, 0.3952, 0.9743, 0.3962, 0.9761, 0.3946, 0.9768, 0.3936, 0.9751, 0.3952, 0.9743, 0.3936, 0.9751, 0.3942, 0.9726, 0.3952, 0.9743, 0.3976, 0.9801, 0.3983, 0.9781, 0.4005, 0.9801, 0.3976, 0.9801, 0.3954, 0.9781, 0.3983, 0.9781, 0.3954, 0.9781, 0.3962, 0.9761, 0.3983, 0.9781, 0.4029, 0.9814, 0.3998, 0.9814, 0.4005, 0.9801, 0.4029, 0.9814, 0.4022, 0.9827, 0.3998, 0.9814, 0.4022, 0.9827, 0.3992, 0.9826, 0.3998, 0.9814, 0.3934, 0.9696, 0.3936, 0.968, 0.396, 0.9688, 0.3934, 0.9696, 0.3909, 0.9687, 0.3936, 0.968, 0.3909, 0.9687, 0.3911, 0.9671, 0.3936, 0.968, 0.3965, 0.9724, 0.3974, 0.9706, 0.3987, 0.9723, 0.3965, 0.9724, 0.3951, 0.9707, 0.3974, 0.9706, 0.3951, 0.9707, 0.396, 0.9688, 0.3974, 0.9706, 0.3996, 0.9764, 0.4009, 0.9745, 0.4031, 0.9767, 0.3996, 0.9764, 0.3975, 0.9742, 0.4009, 0.9745, 0.3975, 0.9742, 0.3987, 0.9723, 0.4009, 0.9745, 0.4047, 0.9793, 0.4018, 0.9784, 0.4031, 0.9767, 0.4047, 0.9793, 0.4033, 0.981, 0.4018, 0.9784, 0.4033, 0.981, 0.4005, 0.9801, 0.4018, 0.9784, 0.394, 0.9672, 0.3915, 0.9663, 0.3919, 0.9655, 0.394, 0.9672, 0.3936, 0.968, 0.3915, 0.9663, 0.3936, 0.968, 0.3911, 0.9671, 0.3915, 0.9663, 0.3984, 0.969, 0.3992, 0.9678, 0.4008, 0.9691, 0.3984, 0.969, 0.3968, 0.9676, 0.3992, 0.9678, 0.3968, 0.9676, 0.3977, 0.9664, 0.3992, 0.9678, 0.4018, 0.9727, 0.4028, 0.9711, 0.4049, 0.973, 0.4018, 0.9727, 0.3997, 0.9707, 0.4028, 0.9711, 0.3997, 0.9707, 0.4008, 0.9691, 0.4028, 0.9711, 0.406, 0.9762, 0.4069, 0.9743, 0.4089, 0.9756, 0.406, 0.9762, 0.404, 0.9749, 0.4069, 0.9743, 0.404, 0.9749, 0.4049, 0.973, 0.4069, 0.9743, 0.3961, 0.965, 0.3932, 0.9645, 0.3945, 0.9635, 0.3961, 0.965, 0.3948, 0.966, 0.3932, 0.9645, 0.3948, 0.966, 0.3919, 0.9655, 0.3932, 0.9645, 0.401, 0.9668, 0.3994, 0.9655, 0.4012, 0.9645, 0.401, 0.9668, 0.3992, 0.9678, 0.3994, 0.9655, 0.3992, 0.9678, 0.3977, 0.9664, 0.3994, 0.9655, 0.4044, 0.9701, 0.4023, 0.9682, 0.4038, 0.9673, 0.4044, 0.9701, 0.4028, 0.9711, 0.4023, 0.9682, 0.4028, 0.9711, 0.4008, 0.9691, 0.4023, 0.9682, 0.4079, 0.9734, 0.406, 0.9721, 0.407, 0.9712, 0.4079, 0.9734, 0.4069, 0.9743, 0.406, 0.9721, 0.4069, 0.9743, 0.4049, 0.973, 0.406, 0.9721, 0.3986, 0.9638, 0.3953, 0.9633, 0.3961, 0.9631, 0.3986, 0.9638, 0.3978, 0.964, 0.3953, 0.9633, 0.3978, 0.964, 0.3945, 0.9635, 0.3953, 0.9633, 0.4036, 0.9649, 0.4023, 0.9636, 0.4034, 0.9626, 0.4036, 0.9649, 0.4025, 0.9659, 0.4023, 0.9636, 0.4025, 0.9659, 0.4012, 0.9645, 0.4023, 0.9636, 0.4063, 0.9664, 0.4075, 0.9645, 0.4088, 0.9655, 0.4063, 0.9664, 0.405, 0.9654, 0.4075, 0.9645, 0.405, 0.9654, 0.4062, 0.9635, 0.4075, 0.9645, 0.4084, 0.9695, 0.4092, 0.9666, 0.4097, 0.9678, 0.4084, 0.9695, 0.4079, 0.9684, 0.4092, 0.9666, 0.4079, 0.9684, 0.4088, 0.9655, 0.4092, 0.9666, 0.3919, 0.9763, 0.3936, 0.9751, 0.393, 0.9776, 0.3919, 0.9763, 0.3925, 0.9739, 0.3936, 0.9751, 0.3925, 0.9739, 0.3942, 0.9726, 0.3936, 0.9751, 0.3939, 0.9789, 0.3954, 0.9781, 0.3947, 0.9802, 0.3939, 0.9789, 0.3946, 0.9768, 0.3954, 0.9781, 0.3946, 0.9768, 0.3962, 0.9761, 0.3954, 0.9781, 0.3969, 0.9814, 0.3998, 0.9814, 0.3992, 0.9826, 0.3969, 0.9814, 0.3976, 0.9801, 0.3998, 0.9814, 0.3976, 0.9801, 0.4005, 0.9801, 0.3998, 0.9814, 0.4057, 0.9823, 0.4033, 0.981, 0.4062, 0.9819, 0.4057, 0.9823, 0.4029, 0.9814, 0.4033, 0.981, 0.4029, 0.9814, 0.4005, 0.9801, 0.4033, 0.981, 0.3925, 0.9715, 0.3951, 0.9707, 0.3942, 0.9726, 0.3925, 0.9715, 0.3934, 0.9696, 0.3951, 0.9707, 0.3934, 0.9696, 0.396, 0.9688, 0.3951, 0.9707, 0.3952, 0.9743, 0.3975, 0.9742, 0.3962, 0.9761, 0.3952, 0.9743, 0.3965, 0.9724, 0.3975, 0.9742, 0.3965, 0.9724, 0.3987, 0.9723, 0.3975, 0.9742, 0.3983, 0.9781, 0.4018, 0.9784, 0.4005, 0.9801, 0.3983, 0.9781, 0.3996, 0.9764, 0.4018, 0.9784, 0.3996, 0.9764, 0.4031, 0.9767, 0.4018, 0.9784, 0.4071, 0.9806, 0.4056, 0.978, 0.4081, 0.9793, 0.4071, 0.9806, 0.4047, 0.9793, 0.4056, 0.978, 0.4047, 0.9793, 0.4031, 0.9767, 0.4056, 0.978, 0.3968, 0.9676, 0.3948, 0.966, 0.3977, 0.9664, 0.3968, 0.9676, 0.394, 0.9672, 0.3948, 0.966, 0.394, 0.9672, 0.3919, 0.9655, 0.3948, 0.966, 0.3974, 0.9706, 0.3997, 0.9707, 0.3987, 0.9723, 0.3974, 0.9706, 0.3984, 0.969, 0.3997, 0.9707, 0.3984, 0.969, 0.4008, 0.9691, 0.3997, 0.9707, 0.4009, 0.9745, 0.404, 0.9749, 0.4031, 0.9767, 0.4009, 0.9745, 0.4018, 0.9727, 0.404, 0.9749, 0.4018, 0.9727, 0.4049, 0.973, 0.404, 0.9749, 0.4056, 0.978, 0.4085, 0.9775, 0.4081, 0.9793, 0.4056, 0.978, 0.406, 0.9762, 0.4085, 0.9775, 0.406, 0.9762, 0.4089, 0.9756, 0.4085, 0.9775, 0.3994, 0.9655, 0.3978, 0.964, 0.4012, 0.9645, 0.3994, 0.9655, 0.3961, 0.965, 0.3978, 0.964, 0.3961, 0.965, 0.3945, 0.9635, 0.3978, 0.964, 0.4023, 0.9682, 0.4025, 0.9659, 0.4038, 0.9673, 0.4023, 0.9682, 0.401, 0.9668, 0.4025, 0.9659, 0.401, 0.9668, 0.4012, 0.9645, 0.4025, 0.9659, 0.406, 0.9721, 0.4054, 0.9692, 0.407, 0.9712, 0.406, 0.9721, 0.4044, 0.9701, 0.4054, 0.9692, 0.4044, 0.9701, 0.4038, 0.9673, 0.4054, 0.9692, 0.4093, 0.9749, 0.4084, 0.9727, 0.4097, 0.9742, 0.4093, 0.9749, 0.4079, 0.9734, 0.4084, 0.9727, 0.4079, 0.9734, 0.407, 0.9712, 0.4084, 0.9727, 0.4023, 0.9636, 0.3997, 0.9629, 0.4034, 0.9626, 0.4023, 0.9636, 0.3986, 0.9638, 0.3997, 0.9629, 0.3986, 0.9638, 0.3961, 0.9631, 0.3997, 0.9629, 0.405, 0.9654, 0.4048, 0.963, 0.4062, 0.9635, 0.405, 0.9654, 0.4036, 0.9649, 0.4048, 0.963, 0.4036, 0.9649, 0.4034, 0.9626, 0.4048, 0.963, 0.4054, 0.9692, 0.4079, 0.9684, 0.407, 0.9712, 0.4054, 0.9692, 0.4063, 0.9664, 0.4079, 0.9684, 0.4063, 0.9664, 0.4088, 0.9655, 0.4079, 0.9684, 0.4084, 0.9727, 0.4097, 0.971, 0.4097, 0.9742, 0.4084, 0.9727, 0.4084, 0.9695, 0.4097, 0.971, 0.4084, 0.9695, 0.4097, 0.9678, 0.4097, 0.971])
me_grid.use_remesh_preserve_volume = False
me_grid.use_remesh_preserve_attributes = False
me_grid.use_mirror_vertex_groups = False
me_grid.update()

# ---- objects
ob_island = bpy.data.objects.new('Island', me_grid)

# ---- transforms, parenting, visibility, modifiers, constraints
ob_island.location = (0.0, 0.0, 0.0)
ob_island.lineart.crease_threshold = 0.0
_vg = ob_island.vertex_groups.new(name='Top')
_vg = ob_island.vertex_groups.new(name='Sides')
_vg = ob_island.vertex_groups.new(name='Edge')

# ---- collection membership
col_collection.objects.link(ob_island)

# ---- scene / render settings (as saved in the file)
scene.frame_start = 1; scene.frame_end = 250; scene.frame_set(1)
scene.render.engine = 'BLENDER_EEVEE_NEXT'
scene.cycles.use_denoising = False
scene.cycles.samples = 128
scene.cycles.sampling_pattern = 'TABULATED_SOBOL'
scene.cycles.use_adaptive_sampling = False
scene.cycles.use_light_tree = False
scene.view_settings.view_transform = 'Filmic'
bpy.context.view_layer.update()

# ---- added for rendering (the .blend has no active camera and no usable light): camera, sun
cam_auto = bpy.data.cameras.new('AutoCamera')
cam_auto.lens = 50.0
cam_auto.sensor_width = 36.0
cam_auto.clip_end = 2575.09
ob_auto_camera = bpy.data.objects.new('AutoCamera', cam_auto)
scene.collection.objects.link(ob_auto_camera)
ob_auto_camera.location = (146.767, -175.657, 88.368)
ob_auto_camera.rotation_euler = (1.09748, -7.21219e-08, 0.694738)
scene.camera = ob_auto_camera
light_auto_sun = bpy.data.lights.new('AutoSun', 'SUN')
light_auto_sun.energy = 3.0
light_auto_sun.angle = 0.0523599
ob_auto_sun = bpy.data.objects.new('AutoSun', light_auto_sun)
scene.collection.objects.link(ob_auto_sun)
ob_auto_sun.rotation_euler = (0.872665, 0.174533, 0.523599)
bpy.context.view_layer.update()
